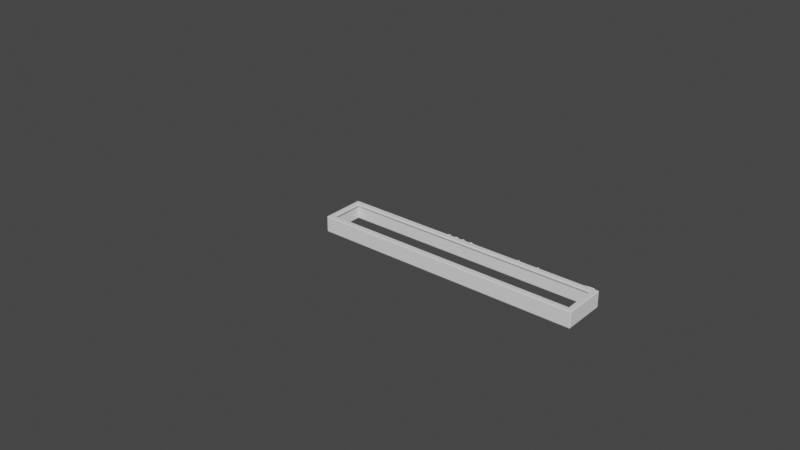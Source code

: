 # Source: base.blend  (saved by Blender 3.3.6; exported with 4.5.12 LTS)
import bpy
from mathutils import Matrix  # noqa: F401  (used for matrix-valued properties, if any)

bpy.ops.wm.read_factory_settings(use_empty=True)
scene = bpy.context.scene
scene.name = 'Scene'

# ---- collections
col_collection = bpy.data.collections.new('Collection'); scene.collection.children.link(col_collection)
col_tanderson_svg = bpy.data.collections.new('tanderson.svg'); scene.collection.children.link(col_tanderson_svg)
col_snapone_onlywhite_svg = bpy.data.collections.new('SnapOne_OnlyWhite.svg'); scene.collection.children.link(col_snapone_onlywhite_svg)

# ---- materials (node trees are filled in below, after node groups)
mat_svgmat_002 = bpy.data.materials.new('SVGMat.002')
mat_svgmat_002.use_transparent_shadow = False
mat_svgmat_002.diffuse_color = (0.0, 0.0, 0.0, 1.0)
mat_svgmat_003 = bpy.data.materials.new('SVGMat.003')
mat_svgmat_003.use_transparent_shadow = False
mat_svgmat_003.diffuse_color = (1.0, 1.0, 1.0, 1.0)

# ---- material node trees

# ---- world
world_world = bpy.data.worlds.new('World'); scene.world = world_world
world_world.use_nodes = True; world_world.node_tree.nodes.clear()
_N = world_world.node_tree.nodes; _L = world_world.node_tree.links
n0 = _N.new('ShaderNodeOutputWorld'); n0.name = 'World Output'; n0.location = (300, 300)
n1 = _N.new('ShaderNodeBackground'); n1.name = 'Background'; n1.location = (10, 300)
n1.inputs[0].default_value = (0.05088, 0.05088, 0.05088, 1.0)
_L.new(n1.outputs[0], n0.inputs[0])
n0.is_active_output = True
world_world.color = (0.05088, 0.05088, 0.05088)
world_world.use_sun_shadow = False
world_world.sun_shadow_jitter_overblur = 0.0

# ---- meshes
me_cube_4059 = bpy.data.meshes.new('Cube.4059')
me_cube_4059.from_pydata([(-80.0, -11.0, -2.5), (-80.0, -11.0, 2.5), (-77.58, -8.963, 1.671), (-80.0, 11.0, -2.5), (-80.0, 11.0, 2.5), (-77.58, 8.963, 1.671), (80.0, -11.0, -2.5), (80.0, -11.0, 2.5), (77.58, -8.963, 1.671), (80.0, 11.0, -2.5), (80.0, 11.0, 2.5), (77.58, 8.963, 1.671), (77.58, -8.963, -2.5), (77.58, 8.963, -2.5), (-77.58, -8.963, -2.5), (-77.58, 8.963, -2.5), (-76.61, -8.148, 2.5), (-76.61, 8.148, 2.5), (-76.61, -8.148, 1.671), (-76.61, 8.148, 1.671), (76.61, -8.148, 2.5), (76.61, 8.148, 2.5), (76.61, -8.148, 1.671), (76.61, 8.148, 1.671)], [], [(0, 1, 4, 3), (3, 4, 10, 9), (9, 10, 7, 6), (6, 7, 1, 0), (14, 0, 3, 15), (13, 15, 3, 9, 6, 0, 14, 12), (17, 4, 1, 16), (7, 10, 21, 20), (17, 21, 10, 4), (15, 5, 2, 14), (13, 11, 5, 15), (12, 8, 11, 13), (14, 2, 8, 12), (5, 19, 18, 2), (11, 8, 22, 23), (8, 2, 18, 22), (19, 17, 16, 18), (16, 1, 7, 20), (23, 21, 17, 19), (20, 21, 23, 22), (16, 20, 22, 18), (19, 5, 11, 23)])
_uv = me_cube_4059.uv_layers.new(name='UVMap')
_uv.uv.foreach_set('vector', [0.375, 0.0, 0.625, 0.0, 0.625, 0.25, 0.375, 0.25, 0.375, 0.25, 0.625, 0.25, 0.625, 0.5, 0.375, 0.5, 0.375, 0.5, 0.625, 0.5, 0.625, 0.75, 0.375, 0.75, 0.375, 0.75, 0.625, 0.75, 0.625, 1.0, 0.375, 1.0, 0.1288, 0.7269, 0.125, 0.75, 0.125, 0.5, 0.1288, 0.5231, 0.3712, 0.5231, 0.1288, 0.5231, 0.125, 0.5, 0.375, 0.5, 0.375, 0.75, 0.125, 0.75, 0.1288, 0.7269, 0.3712, 0.7269, 0.8697, 0.5324, 0.875, 0.5, 0.875, 0.75, 0.8697, 0.5509, 0.625, 0.75, 0.625, 0.5, 0.6303, 0.5324, 0.6303, 0.5509, 0.6333, 0.5324, 0.6303, 0.5324, 0.625, 0.5, 0.875, 0.5, 0.486, 0.25, 0.625, 0.25, 0.625, 0.0, 0.486, 0.0, 0.486, 0.5, 0.625, 0.5, 0.625, 0.25, 0.486, 0.25, 0.486, 0.75, 0.625, 0.75, 0.625, 0.5, 0.486, 0.5, 0.486, 1.0, 0.625, 1.0, 0.625, 0.75, 0.486, 0.75, 0.875, 0.5, 0.8734, 0.5114, 0.8734, 0.5341, 0.875, 0.75, 0.625, 0.5, 0.625, 0.75, 0.6266, 0.5341, 0.6266, 0.5114, 0.625, 0.75, 0.875, 0.75, 0.6297, 0.7386, 0.6266, 0.7386, 0.4451, 0.25, 0.5833, 0.25, 0.5833, 0.0, 0.4451, 0.0, 0.8697, 0.7176, 0.875, 0.75, 0.625, 0.75, 0.6303, 0.7176, 0.4451, 0.5, 0.5833, 0.5, 0.5833, 0.25, 0.4451, 0.25, 0.5833, 0.75, 0.5833, 0.5, 0.4451, 0.5, 0.4451, 0.75, 0.5833, 1.0, 0.5833, 0.75, 0.4451, 0.75, 0.4451, 1.0, 0.8734, 0.5114, 0.875, 0.5, 0.625, 0.5, 0.6266, 0.5114])
me_cube_4059.materials.append(None)
me_cube_4059.update()

# ---- curves / text
txt_text_002 = bpy.data.curves.new('Text.002', 'FONT')
txt_text_002.dimensions = '2D'
txt_text_002.body = 'Trevor Anderson  2022'
txt_text_002.extrude = 0.16
cu_path6_001 = bpy.data.curves.new('path6.001', 'CURVE')
cu_path6_001.dimensions = '2D'
_sp = cu_path6_001.splines.new('BEZIER'); _sp.bezier_points.add(15)
_sp.bezier_points.foreach_set('co', [0.08787, 0.03295, 0.0, 0.07884, 0.04274, 0.0, 0.09062, 0.05225, 0.0, 0.1031, 0.04219, 0.0, 0.09513, 0.04219, 0.0, 0.09082, 0.04548, 0.0, 0.08678, 0.04233, 0.0, 0.09013, 0.03966, 0.0, 0.09547, 0.03836, 0.0, 0.1038, 0.02878, 0.0, 0.09075, 0.01893, 0.0, 0.07788, 0.02967, 0.0, 0.08568, 0.02967, 0.0, 0.09157, 0.02563, 0.0, 0.09575, 0.02885, 0.0, 0.09225, 0.03186, 0.0])
_sp.bezier_points.foreach_set('handle_left', [0.08787, 0.03295, 0.0, 0.07884, 0.03905, 0.0, 0.08432, 0.05225, 0.0, 0.1027, 0.04951, 0.0, 0.09513, 0.04219, 0.0, 0.09273, 0.04548, 0.0, 0.08678, 0.04473, 0.0, 0.08828, 0.04014, 0.0, 0.09547, 0.03836, 0.0, 0.1038, 0.03138, 0.0, 0.09739, 0.01893, 0.0, 0.07808, 0.02283, 0.0, 0.08568, 0.02967, 0.0, 0.08849, 0.02544, 0.0, 0.09575, 0.027, 0.0, 0.09465, 0.03131, 0.0])
_sp.bezier_points.foreach_set('handle_right', [0.07959, 0.03514, 0.0, 0.07884, 0.04794, 0.0, 0.09671, 0.05225, 0.0, 0.1031, 0.04219, 0.0, 0.09492, 0.04459, 0.0, 0.08869, 0.04548, 0.0, 0.08678, 0.04103, 0.0, 0.09013, 0.03966, 0.0, 0.1029, 0.03631, 0.0, 0.1038, 0.02221, 0.0, 0.08445, 0.01893, 0.0, 0.07788, 0.02967, 0.0, 0.08589, 0.02741, 0.0, 0.09396, 0.0257, 0.0, 0.09581, 0.03049, 0.0, 0.09225, 0.03186, 0.0])
_sp.use_cyclic_u = True
cu_path6_001.materials.append(mat_svgmat_002)
cu_path6_001.extrude = 0.01
cu_path6_001.fill_mode = 'BOTH'
cu_path8_001 = bpy.data.curves.new('path8.001', 'CURVE')
cu_path8_001.dimensions = '2D'
_sp = cu_path8_001.splines.new('BEZIER'); _sp.bezier_points.add(11)
_sp.bezier_points.foreach_set('co', [0.1151, 0.01961, 0.0, 0.1067, 0.01961, 0.0, 0.1067, 0.05157, 0.0, 0.1151, 0.05157, 0.0, 0.1151, 0.04685, 0.0, 0.1246, 0.05225, 0.0, 0.1365, 0.0385, 0.0, 0.1365, 0.01961, 0.0, 0.1281, 0.01961, 0.0, 0.1281, 0.03699, 0.0, 0.122, 0.04411, 0.0, 0.1151, 0.03665, 0.0])
_sp.bezier_points.foreach_set('handle_left', [0.1151, 0.01961, 0.0, 0.1095, 0.01961, 0.0, 0.1067, 0.04092, 0.0, 0.1123, 0.05157, 0.0, 0.1151, 0.04842, 0.0, 0.1208, 0.05225, 0.0, 0.1365, 0.0476, 0.0, 0.1365, 0.01961, 0.0, 0.1309, 0.01961, 0.0, 0.1281, 0.0312, 0.0, 0.1257, 0.04411, 0.0, 0.1151, 0.04219, 0.0])
_sp.bezier_points.foreach_set('handle_right', [0.1123, 0.01961, 0.0, 0.1067, 0.03026, 0.0, 0.1095, 0.05157, 0.0, 0.1151, 0.04999, 0.0, 0.1169, 0.05034, 0.0, 0.132, 0.05225, 0.0, 0.1365, 0.0385, 0.0, 0.1337, 0.01961, 0.0, 0.1281, 0.0254, 0.0, 0.1281, 0.04165, 0.0, 0.1182, 0.04411, 0.0, 0.1151, 0.03665, 0.0])
for _p, _l, _r in zip(_sp.bezier_points, ['FREE', 'VECTOR', 'VECTOR', 'VECTOR', 'VECTOR', 'FREE', 'FREE', 'FREE', 'VECTOR', 'VECTOR', 'FREE', 'FREE'], ['VECTOR', 'VECTOR', 'VECTOR', 'VECTOR', 'FREE', 'FREE', 'FREE', 'VECTOR', 'VECTOR', 'FREE', 'FREE', 'FREE']): _p.handle_left_type = _l; _p.handle_right_type = _r
_sp.use_cyclic_u = True
cu_path8_001.materials.append(mat_svgmat_002)
cu_path8_001.extrude = 0.01
cu_path8_001.fill_mode = 'BOTH'
cu_path10_001 = bpy.data.curves.new('path10.001', 'CURVE')
cu_path10_001.dimensions = '2D'
_sp = cu_path10_001.splines.new('BEZIER'); _sp.bezier_points.add(8)
_sp.bezier_points.foreach_set('co', [0.1661, 0.02372, 0.0, 0.1562, 0.019, 0.0, 0.1399, 0.03562, 0.0, 0.1562, 0.05225, 0.0, 0.1661, 0.0476, 0.0, 0.1661, 0.05157, 0.0, 0.1745, 0.05157, 0.0, 0.1745, 0.01961, 0.0, 0.1661, 0.01961, 0.0])
_sp.bezier_points.foreach_set('handle_left', [0.1661, 0.02372, 0.0, 0.1593, 0.019, 0.0, 0.1399, 0.02543, 0.0, 0.1478, 0.05225, 0.0, 0.1637, 0.05109, 0.0, 0.1661, 0.05157, 0.0, 0.1717, 0.05157, 0.0, 0.1745, 0.03026, 0.0, 0.1689, 0.01961, 0.0])
_sp.bezier_points.foreach_set('handle_right', [0.1641, 0.02043, 0.0, 0.1478, 0.019, 0.0, 0.1399, 0.04582, 0.0, 0.1591, 0.05225, 0.0, 0.1661, 0.0476, 0.0, 0.1689, 0.05157, 0.0, 0.1745, 0.04092, 0.0, 0.1717, 0.01961, 0.0, 0.1661, 0.01961, 0.0])
for _p, _l, _r in zip(_sp.bezier_points, ['FREE', 'FREE', 'FREE', 'FREE', 'FREE', 'FREE', 'VECTOR', 'VECTOR', 'VECTOR'], ['FREE', 'FREE', 'FREE', 'FREE', 'FREE', 'VECTOR', 'VECTOR', 'VECTOR', 'FREE']): _p.handle_left_type = _l; _p.handle_right_type = _r
_sp.use_cyclic_u = True
_sp = cu_path10_001.splines.new('BEZIER'); _sp.bezier_points.add(3)
_sp.bezier_points.foreach_set('co', [0.1574, 0.027, 0.0, 0.1661, 0.03562, 0.0, 0.1574, 0.04425, 0.0, 0.1485, 0.03562, 0.0])
_sp.bezier_points.foreach_set('handle_left', [0.1527, 0.027, 0.0, 0.1661, 0.03015, 0.0, 0.1617, 0.04425, 0.0, 0.1485, 0.04082, 0.0])
_sp.bezier_points.foreach_set('handle_right', [0.1619, 0.027, 0.0, 0.1661, 0.0411, 0.0, 0.1527, 0.04425, 0.0, 0.1485, 0.03042, 0.0])
_sp.use_cyclic_u = True
cu_path10_001.materials.append(mat_svgmat_002)
cu_path10_001.extrude = 0.01
cu_path10_001.fill_mode = 'BOTH'
cu_path12_001 = bpy.data.curves.new('path12.001', 'CURVE')
cu_path12_001.dimensions = '2D'
_sp = cu_path12_001.splines.new('BEZIER'); _sp.bezier_points.add(8)
_sp.bezier_points.foreach_set('co', [0.1875, 0.04726, 0.0, 0.1975, 0.05225, 0.0, 0.2131, 0.03562, 0.0, 0.1975, 0.01893, 0.0, 0.1875, 0.02385, 0.0, 0.1875, 0.004075, 0.0, 0.1792, 0.004075, 0.0, 0.1792, 0.05157, 0.0, 0.1875, 0.05157, 0.0])
_sp.bezier_points.foreach_set('handle_left', [0.1875, 0.04726, 0.0, 0.1933, 0.05225, 0.0, 0.2131, 0.04568, 0.0, 0.2059, 0.01893, 0.0, 0.1892, 0.02064, 0.0, 0.1875, 0.004075, 0.0, 0.1819, 0.004075, 0.0, 0.1792, 0.03574, 0.0, 0.1847, 0.05157, 0.0])
_sp.bezier_points.foreach_set('handle_right', [0.1892, 0.05047, 0.0, 0.2059, 0.05225, 0.0, 0.2131, 0.02543, 0.0, 0.1933, 0.01893, 0.0, 0.1875, 0.02385, 0.0, 0.1847, 0.004075, 0.0, 0.1792, 0.01991, 0.0, 0.1819, 0.05157, 0.0, 0.1875, 0.05157, 0.0])
for _p, _l, _r in zip(_sp.bezier_points, ['FREE', 'FREE', 'FREE', 'FREE', 'FREE', 'FREE', 'VECTOR', 'VECTOR', 'VECTOR'], ['FREE', 'FREE', 'FREE', 'FREE', 'FREE', 'VECTOR', 'VECTOR', 'VECTOR', 'FREE']): _p.handle_left_type = _l; _p.handle_right_type = _r
_sp.use_cyclic_u = True
_sp = cu_path12_001.splines.new('BEZIER'); _sp.bezier_points.add(3)
_sp.bezier_points.foreach_set('co', [0.1961, 0.02687, 0.0, 0.2046, 0.03549, 0.0, 0.1961, 0.04423, 0.0, 0.1877, 0.03547, 0.0])
_sp.bezier_points.foreach_set('handle_left', [0.1918, 0.02687, 0.0, 0.2046, 0.03029, 0.0, 0.2007, 0.04423, 0.0, 0.1877, 0.04081, 0.0])
_sp.bezier_points.foreach_set('handle_right', [0.2007, 0.02687, 0.0, 0.2046, 0.04076, 0.0, 0.1916, 0.04423, 0.0, 0.1877, 0.03001, 0.0])
_sp.use_cyclic_u = True
cu_path12_001.materials.append(mat_svgmat_002)
cu_path12_001.extrude = 0.01
cu_path12_001.fill_mode = 'BOTH'
cu_path14_001 = bpy.data.curves.new('path14.001', 'CURVE')
cu_path14_001.dimensions = '2D'
_sp = cu_path14_001.splines.new('BEZIER'); _sp.bezier_points.add(3)
_sp.bezier_points.foreach_set('co', [0.2274, 0.03569, 0.0, 0.2441, 0.05225, 0.0, 0.2608, 0.03569, 0.0, 0.2441, 0.01893, 0.0])
_sp.bezier_points.foreach_set('handle_left', [0.2274, 0.02556, 0.0, 0.235, 0.05225, 0.0, 0.2608, 0.04582, 0.0, 0.2532, 0.01893, 0.0])
_sp.bezier_points.foreach_set('handle_right', [0.2274, 0.04582, 0.0, 0.2532, 0.05225, 0.0, 0.2608, 0.02556, 0.0, 0.235, 0.01893, 0.0])
_sp.use_cyclic_u = True
_sp = cu_path14_001.splines.new('BEZIER'); _sp.bezier_points.add(4)
_sp.bezier_points.foreach_set('co', [0.2577, 0.03569, 0.0, 0.2441, 0.04917, 0.0, 0.2304, 0.03569, 0.0, 0.2441, 0.02201, 0.0, 0.2577, 0.03569, 0.0])
_sp.bezier_points.foreach_set('handle_left', [0.2577, 0.03569, 0.0, 0.2515, 0.04917, 0.0, 0.2304, 0.04391, 0.0, 0.2367, 0.02201, 0.0, 0.2577, 0.0274, 0.0])
_sp.bezier_points.foreach_set('handle_right', [0.2577, 0.04391, 0.0, 0.2366, 0.04917, 0.0, 0.2304, 0.02741, 0.0, 0.2514, 0.02201, 0.0, 0.2577, 0.03569, 0.0])
_sp.use_cyclic_u = True
cu_path14_001.materials.append(mat_svgmat_002)
cu_path14_001.extrude = 0.01
cu_path14_001.fill_mode = 'BOTH'
cu_path16_001 = bpy.data.curves.new('path16.001', 'CURVE')
cu_path16_001.dimensions = '2D'
_sp = cu_path16_001.splines.new('BEZIER'); _sp.bezier_points.add(11)
_sp.bezier_points.foreach_set('co', [0.2651, 0.05157, 0.0, 0.2682, 0.05157, 0.0, 0.2682, 0.04527, 0.0, 0.2795, 0.05225, 0.0, 0.2923, 0.03836, 0.0, 0.2923, 0.01961, 0.0, 0.2892, 0.01961, 0.0, 0.2892, 0.03836, 0.0, 0.2795, 0.04917, 0.0, 0.2682, 0.03754, 0.0, 0.2682, 0.01961, 0.0, 0.2651, 0.01961, 0.0])
_sp.bezier_points.foreach_set('handle_left', [0.2651, 0.04092, 0.0, 0.2672, 0.05157, 0.0, 0.2682, 0.04737, 0.0, 0.2752, 0.05225, 0.0, 0.2923, 0.04692, 0.0, 0.2923, 0.01961, 0.0, 0.2902, 0.01961, 0.0, 0.2892, 0.03211, 0.0, 0.2853, 0.04917, 0.0, 0.2684, 0.04603, 0.0, 0.2682, 0.01961, 0.0, 0.2661, 0.01961, 0.0])
_sp.bezier_points.foreach_set('handle_right', [0.2661, 0.05157, 0.0, 0.2682, 0.04947, 0.0, 0.2701, 0.05041, 0.0, 0.2872, 0.05225, 0.0, 0.2923, 0.03836, 0.0, 0.2912, 0.01961, 0.0, 0.2892, 0.02586, 0.0, 0.2892, 0.04513, 0.0, 0.2739, 0.04917, 0.0, 0.2682, 0.03754, 0.0, 0.2672, 0.01961, 0.0, 0.2651, 0.03026, 0.0])
for _p, _l, _r in zip(_sp.bezier_points, ['VECTOR', 'VECTOR', 'VECTOR', 'FREE', 'FREE', 'FREE', 'VECTOR', 'VECTOR', 'FREE', 'FREE', 'FREE', 'VECTOR'], ['VECTOR', 'VECTOR', 'FREE', 'FREE', 'FREE', 'VECTOR', 'VECTOR', 'FREE', 'FREE', 'FREE', 'VECTOR', 'VECTOR']): _p.handle_left_type = _l; _p.handle_right_type = _r
_sp.use_cyclic_u = True
cu_path16_001.materials.append(mat_svgmat_002)
cu_path16_001.extrude = 0.01
cu_path16_001.fill_mode = 'BOTH'
cu_path18_001 = bpy.data.curves.new('path18.001', 'CURVE')
cu_path18_001.dimensions = '2D'
_sp = cu_path18_001.splines.new('BEZIER'); _sp.bezier_points.add(8)
_sp.bezier_points.foreach_set('co', [0.328, 0.03426, 0.0, 0.2995, 0.03426, 0.0, 0.3124, 0.02201, 0.0, 0.3236, 0.0281, 0.0, 0.3265, 0.02707, 0.0, 0.3124, 0.01893, 0.0, 0.2963, 0.03569, 0.0, 0.3124, 0.05225, 0.0, 0.3281, 0.03569, 0.0])
_sp.bezier_points.foreach_set('handle_left', [0.3281, 0.03473, 0.0, 0.309, 0.03426, 0.0, 0.3056, 0.02201, 0.0, 0.3213, 0.02426, 0.0, 0.3265, 0.02707, 0.0, 0.3185, 0.01893, 0.0, 0.2963, 0.02556, 0.0, 0.3034, 0.05225, 0.0, 0.3281, 0.04582, 0.0])
_sp.bezier_points.foreach_set('handle_right', [0.3185, 0.03426, 0.0, 0.3, 0.02679, 0.0, 0.3173, 0.02201, 0.0, 0.3236, 0.0281, 0.0, 0.3238, 0.02187, 0.0, 0.3034, 0.01893, 0.0, 0.2963, 0.04582, 0.0, 0.3215, 0.05225, 0.0, 0.3281, 0.03521, 0.0])
for _p, _l, _r in zip(_sp.bezier_points, ['FREE', 'VECTOR', 'FREE', 'FREE', 'FREE', 'FREE', 'FREE', 'FREE', 'FREE'], ['VECTOR', 'FREE', 'FREE', 'FREE', 'FREE', 'FREE', 'FREE', 'FREE', 'FREE']): _p.handle_left_type = _l; _p.handle_right_type = _r
_sp.use_cyclic_u = True
_sp = cu_path18_001.splines.new('BEZIER'); _sp.bezier_points.add(2)
_sp.bezier_points.foreach_set('co', [0.2995, 0.03713, 0.0, 0.3249, 0.03713, 0.0, 0.3124, 0.04917, 0.0])
_sp.bezier_points.foreach_set('handle_left', [0.3, 0.04452, 0.0, 0.3164, 0.03713, 0.0, 0.3193, 0.04917, 0.0])
_sp.bezier_points.foreach_set('handle_right', [0.308, 0.03713, 0.0, 0.3243, 0.04452, 0.0, 0.3056, 0.04917, 0.0])
for _p, _l, _r in zip(_sp.bezier_points, ['FREE', 'VECTOR', 'FREE'], ['VECTOR', 'FREE', 'FREE']): _p.handle_left_type = _l; _p.handle_right_type = _r
_sp.use_cyclic_u = True
cu_path18_001.materials.append(mat_svgmat_002)
cu_path18_001.extrude = 0.01
cu_path18_001.fill_mode = 'BOTH'
cu_path20_001 = bpy.data.curves.new('path20.001', 'CURVE')
cu_path20_001.dimensions = '2D'
_sp = cu_path20_001.splines.new('BEZIER'); _sp.bezier_points.add(5)
_sp.bezier_points.foreach_set('co', [0.06364, 0.05943, 0.0, 0.04773, 0.06738, 0.0, 0.03182, 0.07114, 0.0, 0.01591, 0.06738, 0.0, 0.01591, 0.06738, 0.0, 0.06364, 0.04352, 0.0])
_sp.bezier_points.foreach_set('handle_left', [0.06364, 0.05412, 0.0, 0.05303, 0.06473, 0.0, 0.03734, 0.07114, 0.0, 0.02085, 0.06985, 0.0, 0.01591, 0.06738, 0.0, 0.04773, 0.05147, 0.0])
_sp.bezier_points.foreach_set('handle_right', [0.05834, 0.06208, 0.0, 0.04279, 0.06985, 0.0, 0.0263, 0.07114, 0.0, 0.01591, 0.06738, 0.0, 0.03182, 0.05943, 0.0, 0.06364, 0.04882, 0.0])
for _p, _l, _r in zip(_sp.bezier_points, ['VECTOR', 'VECTOR', 'FREE', 'FREE', 'FREE', 'VECTOR'], ['VECTOR', 'FREE', 'FREE', 'FREE', 'VECTOR', 'VECTOR']): _p.handle_left_type = _l; _p.handle_right_type = _r
_sp.use_cyclic_u = True
cu_path20_001.materials.append(mat_svgmat_002)
cu_path20_001.extrude = 0.01
cu_path20_001.fill_mode = 'BOTH'
cu_polygon22_001 = bpy.data.curves.new('polygon22.001', 'CURVE')
cu_polygon22_001.dimensions = '2D'
_sp = cu_polygon22_001.splines.new('BEZIER'); _sp.bezier_points.add(6)
_sp.bezier_points.foreach_set('co', [0.06364, 0.02761, 0.0, 0.01591, 0.05147, 0.0, 0.02578, 0.05641, 0.0, 0.009867, 0.06436, 0.0, 0.0, 0.05943, 0.0, 0.0, 0.04352, 0.0, 0.06364, 0.01171, 0.0])
_sp.bezier_points.foreach_set('handle_left', [0.06364, 0.02231, 0.0, 0.03182, 0.04352, 0.0, 0.02249, 0.05476, 0.0, 0.01517, 0.06171, 0.0, 0.003289, 0.06107, 0.0, 0.0, 0.04882, 0.0, 0.04243, 0.02231, 0.0])
_sp.bezier_points.foreach_set('handle_right', [0.04773, 0.03557, 0.0, 0.0192, 0.05312, 0.0, 0.02048, 0.05906, 0.0, 0.006578, 0.06272, 0.0, 0.0, 0.05412, 0.0, 0.02121, 0.03291, 0.0, 0.06364, 0.01701, 0.0])
for _p, _l, _r in zip(_sp.bezier_points, ['VECTOR', 'VECTOR', 'VECTOR', 'VECTOR', 'VECTOR', 'VECTOR', 'VECTOR'], ['VECTOR', 'VECTOR', 'VECTOR', 'VECTOR', 'VECTOR', 'VECTOR', 'VECTOR']): _p.handle_left_type = _l; _p.handle_right_type = _r
_sp.use_cyclic_u = True
cu_polygon22_001.materials.append(mat_svgmat_003)
cu_polygon22_001.extrude = 0.01
cu_polygon22_001.fill_mode = 'BOTH'
cu_path24_001 = bpy.data.curves.new('path24.001', 'CURVE')
cu_path24_001.dimensions = '2D'
_sp = cu_path24_001.splines.new('BEZIER'); _sp.bezier_points.add(9)
_sp.bezier_points.foreach_set('co', [0.04169, 0.01664, 0.0, 0.04099, 0.01629, 0.0, 0.03182, 0.01412, 0.0, 0.02265, 0.01629, 0.0, 0.0, 0.02761, 0.0, 0.0, 0.01171, 0.0, 0.01591, 0.003753, 0.0, 0.03182, -1.296e-06, 0.0, 0.04773, 0.003753, 0.0, 0.05761, 0.008688, 0.0])
_sp.bezier_points.foreach_set('handle_left', [0.047, 0.01399, 0.0, 0.04123, 0.0164, 0.0, 0.035, 0.01412, 0.0, 0.02549, 0.01486, 0.0, 0.0, 0.02761, 0.0, 0.0, 0.01701, 0.0, 0.01061, 0.006404, 0.0, 0.0263, -1.296e-06, 0.0, 0.04279, 0.001284, 0.0, 0.05761, 0.008688, 0.0])
_sp.bezier_points.foreach_set('handle_right', [0.04146, 0.01652, 0.0, 0.03814, 0.01486, 0.0, 0.02863, 0.01412, 0.0, 0.02265, 0.01629, 0.0, 0.0, 0.02231, 0.0, 0.005303, 0.009056, 0.0, 0.02085, 0.001284, 0.0, 0.03734, -1.296e-06, 0.0, 0.04773, 0.003753, 0.0, 0.0523, 0.01134, 0.0])
for _p, _l, _r in zip(_sp.bezier_points, ['VECTOR', 'VECTOR', 'FREE', 'FREE', 'FREE', 'VECTOR', 'VECTOR', 'FREE', 'FREE', 'FREE'], ['VECTOR', 'FREE', 'FREE', 'FREE', 'VECTOR', 'VECTOR', 'FREE', 'FREE', 'FREE', 'VECTOR']): _p.handle_left_type = _l; _p.handle_right_type = _r
_sp.use_cyclic_u = True
cu_path24_001.materials.append(mat_svgmat_002)
cu_path24_001.extrude = 0.01
cu_path24_001.fill_mode = 'BOTH'

# ---- objects
ob_cube_368 = bpy.data.objects.new('Cube.368', me_cube_4059)
ob_text = bpy.data.objects.new('Text', txt_text_002)
ob_path6 = bpy.data.objects.new('path6', cu_path6_001)
ob_path8 = bpy.data.objects.new('path8', cu_path8_001)
ob_path10 = bpy.data.objects.new('path10', cu_path10_001)
ob_path12 = bpy.data.objects.new('path12', cu_path12_001)
ob_path14 = bpy.data.objects.new('path14', cu_path14_001)
ob_path16 = bpy.data.objects.new('path16', cu_path16_001)
ob_path18 = bpy.data.objects.new('path18', cu_path18_001)
ob_path20 = bpy.data.objects.new('path20', cu_path20_001)
ob_polygon22 = bpy.data.objects.new('polygon22', cu_polygon22_001)
ob_path24 = bpy.data.objects.new('path24', cu_path24_001)

# ---- transforms, parenting, visibility, modifiers, constraints
ob_cube_368.location = (80.0, 11.0, 0.0)
ob_cube_368.scale = (1.031, 1.227, 2.0)
_m = ob_cube_368.modifiers.new('Bevel', 'BEVEL')
_m.width = 0.5
_m.width_pct = 0.5
_m.segments = 10
ob_text.location = (159.7, 24.07, -1.965)
ob_text.rotation_euler = (1.571, -8.742e-08, 3.142)
ob_text.scale = (10.0, 10.0, 6.25)
ob_path6.location = (35.15, 23.99, -4.048)
ob_path6.rotation_euler = (1.571, -0.0, 3.142)
ob_path6.scale = (103.0, 103.0, 103.0)
ob_path8.location = (35.15, 23.99, -4.048)
ob_path8.rotation_euler = (1.571, -0.0, 3.142)
ob_path8.scale = (103.0, 103.0, 103.0)
ob_path10.location = (35.15, 23.99, -4.048)
ob_path10.rotation_euler = (1.571, -0.0, 3.142)
ob_path10.scale = (103.0, 103.0, 103.0)
ob_path12.location = (35.15, 23.99, -4.048)
ob_path12.rotation_euler = (1.571, -0.0, 3.142)
ob_path12.scale = (103.0, 103.0, 103.0)
ob_path14.location = (35.15, 23.99, -4.048)
ob_path14.rotation_euler = (1.571, -0.0, 3.142)
ob_path14.scale = (103.0, 103.0, 103.0)
ob_path16.location = (35.15, 23.99, -4.048)
ob_path16.rotation_euler = (1.571, -0.0, 3.142)
ob_path16.scale = (103.0, 103.0, 103.0)
ob_path18.location = (35.15, 23.99, -4.048)
ob_path18.rotation_euler = (1.571, -0.0, 3.142)
ob_path18.scale = (103.0, 103.0, 103.0)
ob_path20.location = (35.15, 23.99, -4.048)
ob_path20.rotation_euler = (1.571, -0.0, 3.142)
ob_path20.scale = (103.0, 103.0, 103.0)
ob_polygon22.location = (35.15, 23.99, -4.048)
ob_polygon22.rotation_euler = (1.571, -0.0, 3.142)
ob_polygon22.scale = (103.0, 103.0, 103.0)
ob_path24.location = (35.15, 23.99, -4.048)
ob_path24.rotation_euler = (1.571, -0.0, 3.142)
ob_path24.scale = (103.0, 103.0, 103.0)

# ---- collection membership
col_tanderson_svg.objects.link(ob_cube_368)
col_tanderson_svg.objects.link(ob_text)
col_snapone_onlywhite_svg.objects.link(ob_path6)
col_snapone_onlywhite_svg.objects.link(ob_path8)
col_snapone_onlywhite_svg.objects.link(ob_path10)
col_snapone_onlywhite_svg.objects.link(ob_path12)
col_snapone_onlywhite_svg.objects.link(ob_path14)
col_snapone_onlywhite_svg.objects.link(ob_path16)
col_snapone_onlywhite_svg.objects.link(ob_path18)
col_snapone_onlywhite_svg.objects.link(ob_path20)
col_snapone_onlywhite_svg.objects.link(ob_polygon22)
col_snapone_onlywhite_svg.objects.link(ob_path24)

# ---- scene / render settings (as saved in the file)
scene.frame_start = 1; scene.frame_end = 250; scene.frame_set(1)
scene.render.engine = 'BLENDER_EEVEE_NEXT'
scene.cycles.sampling_pattern = 'TABULATED_SOBOL'
scene.cycles.use_light_tree = False
scene.view_settings.view_transform = 'Filmic'
bpy.context.view_layer.update()

# ---- added for rendering (the .blend has no active camera and no usable light): camera, sun
cam_auto = bpy.data.cameras.new('AutoCamera')
cam_auto.lens = 50.0
cam_auto.sensor_width = 36.0
cam_auto.clip_end = 6448.94
ob_auto_camera = bpy.data.objects.new('AutoCamera', cam_auto)
scene.collection.objects.link(ob_auto_camera)
ob_auto_camera.location = (397.884, -416.965, 293.585)
ob_auto_camera.rotation_euler = (1.09748, -7.21219e-08, 0.694738)
scene.camera = ob_auto_camera
light_auto_sun = bpy.data.lights.new('AutoSun', 'SUN')
light_auto_sun.energy = 3.0
light_auto_sun.angle = 0.0523599
ob_auto_sun = bpy.data.objects.new('AutoSun', light_auto_sun)
scene.collection.objects.link(ob_auto_sun)
ob_auto_sun.rotation_euler = (0.872665, 0.174533, 0.523599)
bpy.context.view_layer.update()
